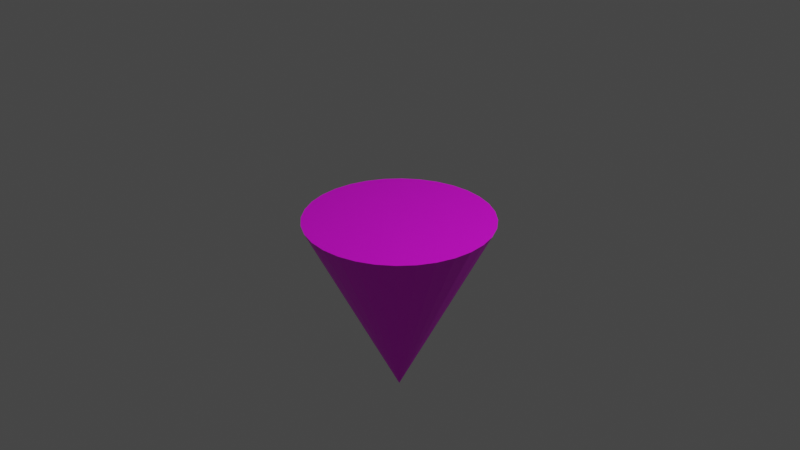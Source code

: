 # Source: Ground.blend  (saved by Blender 3.3.6; exported with 4.5.12 LTS)
import bpy
from mathutils import Matrix  # noqa: F401  (used for matrix-valued properties, if any)

bpy.ops.wm.read_factory_settings(use_empty=True)
scene = bpy.context.scene
scene.name = 'Scene'

# ---- collections
col_collection = bpy.data.collections.new('Collection'); scene.collection.children.link(col_collection)

# ---- images (referenced by path relative to the original .blend; pixels are not part of the script)
import os
ASSET_DIR = os.environ.get("B2B_ASSET_DIR", "")  # directory of the original .blend (textures are referenced by path, not embedded)
HERE = os.path.dirname(os.path.abspath(__file__))  # packed textures are extracted next to this script under _unpacked/

def load_image(name, relpath, width, height, colorspace="sRGB"):
    """Load a texture the original file referenced (path relative to the .blend, or extracted next to this script)."""
    p = next((c for c in (os.path.join(HERE, relpath), os.path.join(ASSET_DIR, relpath)) if relpath and os.path.exists(c)), "")
    if p:
        img = bpy.data.images.load(p, check_existing=True)
        img.name = name
    else:  # same state as the original file: an image datablock whose file is absent (Cycles renders it pink)
        img = bpy.data.images.new(name, width, height)
        img.source = "FILE"
        img.filepath = "//" + (relpath or name)
    img.colorspace_settings.name = colorspace
    return img
img_pattern_57_png = load_image('pattern_57.png', 'pattern_57.png', 1024, 1024, 'sRGB')

# ---- materials (node trees are filled in below, after node groups)
mat_material = bpy.data.materials.new('Material')
mat_material.alpha_threshold = 0.0
mat_material.use_transparent_shadow = False
mat_material.roughness = 0.5
mat_material.line_color = (0.0, 0.0, 0.0, 1.0)

# ---- material node trees
mat_material.use_nodes = True; mat_material.node_tree.nodes.clear()
_N = mat_material.node_tree.nodes; _L = mat_material.node_tree.links
n0 = _N.new('ShaderNodeOutputMaterial'); n0.name = 'Material Output'; n0.location = (300, 300)
n1 = _N.new('ShaderNodeBsdfPrincipled'); n1.name = 'Principled BSDF'; n1.location = (10, 300)
n1.distribution = 'GGX'
n1.subsurface_method = 'RANDOM_WALK_SKIN'
n1.inputs[3].default_value = 1.45
n1.inputs[27].default_value = (0.0, 0.0, 0.0, 1.0)
n1.inputs[28].default_value = 1.0
n2 = _N.new('ShaderNodeTexImage'); n2.name = '画像テクスチャ'; n2.location = (-280, 280)
n2.image = img_pattern_57_png
n3 = _N.new('ShaderNodeMapping'); n3.name = 'マッピング'; n3.location = (-541, 242)
n4 = _N.new('ShaderNodeTexCoord'); n4.name = 'テクスチャ座標'; n4.location = (-812, 201)
_L.new(n1.outputs[0], n0.inputs[0])
_L.new(n2.outputs[0], n1.inputs[0])
_L.new(n3.outputs[0], n2.inputs[0])
_L.new(n4.outputs[2], n3.inputs[0])
n0.is_active_output = True

# ---- world
world_world = bpy.data.worlds.new('World'); scene.world = world_world
world_world.use_nodes = True; world_world.node_tree.nodes.clear()
_N = world_world.node_tree.nodes; _L = world_world.node_tree.links
n0 = _N.new('ShaderNodeOutputWorld'); n0.name = 'World Output'; n0.location = (300, 300)
n1 = _N.new('ShaderNodeBackground'); n1.name = 'Background'; n1.location = (10, 300)
n1.inputs[0].default_value = (0.05088, 0.05088, 0.05088, 1.0)
_L.new(n1.outputs[0], n0.inputs[0])
n0.is_active_output = True
world_world.color = (0.05088, 0.05088, 0.05088)
world_world.use_sun_shadow = False
world_world.sun_shadow_jitter_overblur = 0.0

# ---- cameras
cam_camera = bpy.data.cameras.new('Camera')
cam_camera.ortho_scale = 7.314

# ---- lights
light_light = bpy.data.lights.new('Light', 'POINT')
light_light.transmission_factor = 0.0
light_light.energy = 1000.0
light_light.shadow_soft_size = 0.1
light_light.shadow_maximum_resolution = 0.006
light_light.use_absolute_resolution = True

# ---- meshes
me_x = bpy.data.meshes.new('円錐')
me_x.from_pydata([(0.0, -1.0, -5.245e-07), (0.1951, -0.9808, -5.145e-07), (0.3827, -0.9239, -4.846e-07), (0.5556, -0.8315, -4.361e-07), (0.7071, -0.7071, -3.709e-07), (0.8315, -0.5556, -2.914e-07), (0.9239, -0.3827, -2.007e-07), (0.9808, -0.1951, -1.023e-07), (1.0, -1.457e-08, -7.643e-15), (0.9808, 0.1951, 1.023e-07), (0.9239, 0.3827, 2.007e-07), (0.8315, 0.5556, 2.914e-07), (0.7071, 0.7071, 3.709e-07), (0.5556, 0.8315, 4.361e-07), (0.3827, 0.9239, 4.846e-07), (0.1951, 0.9808, 5.145e-07), (0.0, 1.0, 5.245e-07), (-0.1951, 0.9808, 5.145e-07), (-0.3827, 0.9239, 4.846e-07), (-0.5556, 0.8315, 4.361e-07), (-0.7071, 0.7071, 3.709e-07), (-0.8315, 0.5556, 2.914e-07), (-0.9239, 0.3827, 2.007e-07), (-0.9808, 0.1951, 1.023e-07), (-1.0, -1.457e-08, -7.643e-15), (-0.9808, -0.1951, -1.023e-07), (-0.9239, -0.3827, -2.007e-07), (-0.8315, -0.5556, -2.914e-07), (-0.7071, -0.7071, -3.709e-07), (-0.5556, -0.8315, -4.361e-07), (-0.3827, -0.9239, -4.846e-07), (-0.1951, -0.9808, -5.145e-07), (0.0, 1.457e-08, -2.0)], [], [(0, 32, 1), (1, 32, 2), (2, 32, 3), (3, 32, 4), (4, 32, 5), (5, 32, 6), (6, 32, 7), (7, 32, 8), (8, 32, 9), (9, 32, 10), (10, 32, 11), (11, 32, 12), (12, 32, 13), (13, 32, 14), (14, 32, 15), (15, 32, 16), (16, 32, 17), (17, 32, 18), (18, 32, 19), (19, 32, 20), (20, 32, 21), (21, 32, 22), (22, 32, 23), (23, 32, 24), (24, 32, 25), (25, 32, 26), (26, 32, 27), (27, 32, 28), (28, 32, 29), (29, 32, 30), (0, 1, 2, 3, 4, 5, 6, 7, 8, 9, 10, 11, 12, 13, 14, 15, 16, 17, 18, 19, 20, 21, 22, 23, 24, 25, 26, 27, 28, 29, 30, 31), (30, 32, 31), (31, 32, 0)])
_uv = me_x.uv_layers.new(name='UVマップ')
_uv.uv.foreach_set('vector', [0.25, 0.49, 0.25, 0.25, 0.2968, 0.4854, 0.2968, 0.4854, 0.25, 0.25, 0.3418, 0.4717, 0.3418, 0.4717, 0.25, 0.25, 0.3833, 0.4496, 0.3833, 0.4496, 0.25, 0.25, 0.4197, 0.4197, 0.4197, 0.4197, 0.25, 0.25, 0.4496, 0.3833, 0.4496, 0.3833, 0.25, 0.25, 0.4717, 0.3418, 0.4717, 0.3418, 0.25, 0.25, 0.4854, 0.2968, 0.4854, 0.2968, 0.25, 0.25, 0.49, 0.25, 0.49, 0.25, 0.25, 0.25, 0.4854, 0.2032, 0.4854, 0.2032, 0.25, 0.25, 0.4717, 0.1582, 0.4717, 0.1582, 0.25, 0.25, 0.4496, 0.1167, 0.4496, 0.1167, 0.25, 0.25, 0.4197, 0.08029, 0.4197, 0.08029, 0.25, 0.25, 0.3833, 0.05045, 0.3833, 0.05045, 0.25, 0.25, 0.3418, 0.02827, 0.3418, 0.02827, 0.25, 0.25, 0.2968, 0.01461, 0.2968, 0.01461, 0.25, 0.25, 0.25, 0.01, 0.25, 0.01, 0.25, 0.25, 0.2032, 0.01461, 0.2032, 0.01461, 0.25, 0.25, 0.1582, 0.02827, 0.1582, 0.02827, 0.25, 0.25, 0.1167, 0.05045, 0.1167, 0.05045, 0.25, 0.25, 0.08029, 0.08029, 0.08029, 0.08029, 0.25, 0.25, 0.05045, 0.1167, 0.05045, 0.1167, 0.25, 0.25, 0.02827, 0.1582, 0.02827, 0.1582, 0.25, 0.25, 0.01461, 0.2032, 0.01461, 0.2032, 0.25, 0.25, 0.01, 0.25, 0.01, 0.25, 0.25, 0.25, 0.01461, 0.2968, 0.01461, 0.2968, 0.25, 0.25, 0.02827, 0.3418, 0.02827, 0.3418, 0.25, 0.25, 0.05045, 0.3833, 0.05045, 0.3833, 0.25, 0.25, 0.08029, 0.4197, 0.08029, 0.4197, 0.25, 0.25, 0.1167, 0.4496, 0.1167, 0.4496, 0.25, 0.25, 0.1582, 0.4717, 0.75, 0.49, 0.7968, 0.4854, 0.8418, 0.4717, 0.8833, 0.4496, 0.9197, 0.4197, 0.9496, 0.3833, 0.9717, 0.3418, 0.9854, 0.2968, 0.99, 0.25, 0.9854, 0.2032, 0.9717, 0.1582, 0.9496, 0.1167, 0.9197, 0.08029, 0.8833, 0.05045, 0.8418, 0.02827, 0.7968, 0.01461, 0.75, 0.01, 0.7032, 0.01461, 0.6582, 0.02827, 0.6167, 0.05045, 0.5803, 0.08029, 0.5504, 0.1167, 0.5283, 0.1582, 0.5146, 0.2032, 0.51, 0.25, 0.5146, 0.2968, 0.5283, 0.3418, 0.5504, 0.3833, 0.5803, 0.4197, 0.6167, 0.4496, 0.6582, 0.4717, 0.7032, 0.4854, 0.1582, 0.4717, 0.25, 0.25, 0.2032, 0.4854, 0.2032, 0.4854, 0.25, 0.25, 0.25, 0.49])
me_x.materials.append(mat_material)
me_x.update()

# ---- objects
ob_light = bpy.data.objects.new('Light', light_light)
ob_camera = bpy.data.objects.new('Camera', cam_camera)
ob_x = bpy.data.objects.new('円錐', me_x)

# ---- transforms, parenting, visibility, modifiers, constraints
ob_light.location = (4.076, 1.005, 5.904)
ob_light.rotation_euler = (0.6503, 0.05522, 1.866)
ob_light.lock_rotations_4d = False
ob_light.empty_display_type = 'ARROWS'
ob_light.color = (0.0, 0.0, 0.0, 0.0)
ob_light.lineart.crease_threshold = 0.0
ob_camera.location = (7.359, -6.926, 4.958)
ob_camera.rotation_euler = (1.109, 0.0, 0.8149)
ob_camera.lock_rotations_4d = False
ob_camera.empty_display_type = 'ARROWS'
ob_camera.color = (0.0, 0.0, 0.0, 0.0)
ob_camera.display_type = 'WIRE'
ob_camera.lineart.crease_threshold = 0.0
ob_x.location = (0.0, 0.0, 0.0)

# ---- collection membership
col_collection.objects.link(ob_light)
col_collection.objects.link(ob_camera)
col_collection.objects.link(ob_x)

# ---- scene / render settings (as saved in the file)
scene.camera = ob_camera
scene.frame_start = 1; scene.frame_end = 250; scene.frame_set(1)
scene.render.engine = 'BLENDER_EEVEE_NEXT'
scene.cycles.sampling_pattern = 'TABULATED_SOBOL'
scene.cycles.use_light_tree = False
scene.view_settings.view_transform = 'Filmic'
bpy.context.view_layer.update()
